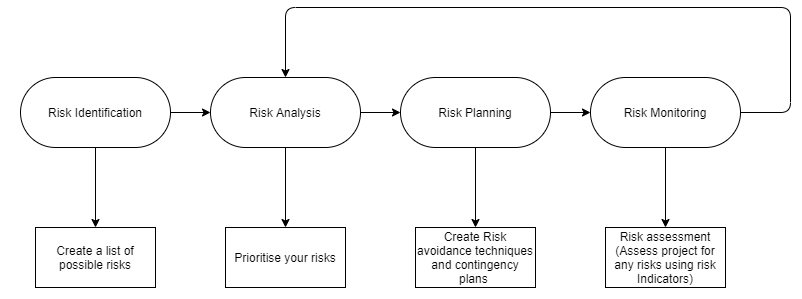

The diagram above was exported from draw.io. Its source (the exported page's mxGraphModel, read from the mxfile embedded in the PNG):
<mxGraphModel dx="700" dy="813" grid="1" gridSize="10" guides="1" tooltips="1" connect="1" arrows="1" fold="1" page="1" pageScale="1" pageWidth="850" pageHeight="1100" math="0" shadow="0">
  <root>
    <mxCell id="0" />
    <mxCell id="1" parent="0" />
    <mxCell id="2" value="Risk Identification" style="rounded=1;whiteSpace=wrap;html=1;arcSize=50;" vertex="1" parent="1">
      <mxGeometry x="70" y="110" width="150" height="70" as="geometry" />
    </mxCell>
    <mxCell id="3" value="Create a list of possible risks" style="rounded=0;whiteSpace=wrap;html=1;" vertex="1" parent="1">
      <mxGeometry x="85" y="260" width="120" height="60" as="geometry" />
    </mxCell>
    <mxCell id="4" value="Risk Analysis" style="rounded=1;whiteSpace=wrap;html=1;arcSize=50;" vertex="1" parent="1">
      <mxGeometry x="260" y="110" width="150" height="70" as="geometry" />
    </mxCell>
    <mxCell id="5" value="Risk Planning" style="rounded=1;whiteSpace=wrap;html=1;arcSize=50;" vertex="1" parent="1">
      <mxGeometry x="450" y="110" width="150" height="70" as="geometry" />
    </mxCell>
    <mxCell id="6" value="Risk Monitoring" style="rounded=1;whiteSpace=wrap;html=1;arcSize=50;" vertex="1" parent="1">
      <mxGeometry x="640" y="110" width="150" height="70" as="geometry" />
    </mxCell>
    <mxCell id="7" value="Prioritise your risks" style="rounded=0;whiteSpace=wrap;html=1;" vertex="1" parent="1">
      <mxGeometry x="275" y="260" width="120" height="60" as="geometry" />
    </mxCell>
    <mxCell id="8" value="Create Risk avoidance techniques and contingency plans&amp;nbsp;" style="rounded=0;whiteSpace=wrap;html=1;" vertex="1" parent="1">
      <mxGeometry x="465" y="260" width="120" height="60" as="geometry" />
    </mxCell>
    <mxCell id="9" value="Risk assessment (Assess project for any risks using risk Indicators)" style="rounded=0;whiteSpace=wrap;html=1;" vertex="1" parent="1">
      <mxGeometry x="655" y="260" width="120" height="60" as="geometry" />
    </mxCell>
    <mxCell id="10" value="" style="endArrow=classic;html=1;exitX=1;exitY=0.5;exitDx=0;exitDy=0;entryX=0;entryY=0.5;entryDx=0;entryDy=0;" edge="1" source="2" target="4" parent="1">
      <mxGeometry width="50" height="50" relative="1" as="geometry">
        <mxPoint x="220" y="200" as="sourcePoint" />
        <mxPoint x="270" y="150" as="targetPoint" />
      </mxGeometry>
    </mxCell>
    <mxCell id="11" value="" style="endArrow=classic;html=1;exitX=0.5;exitY=1;exitDx=0;exitDy=0;entryX=0.5;entryY=0;entryDx=0;entryDy=0;" edge="1" source="2" target="3" parent="1">
      <mxGeometry width="50" height="50" relative="1" as="geometry">
        <mxPoint x="180" y="160" as="sourcePoint" />
        <mxPoint x="200" y="160" as="targetPoint" />
      </mxGeometry>
    </mxCell>
    <mxCell id="12" value="" style="endArrow=classic;html=1;exitX=0.5;exitY=1;exitDx=0;exitDy=0;entryX=0.5;entryY=0;entryDx=0;entryDy=0;" edge="1" source="4" target="7" parent="1">
      <mxGeometry width="50" height="50" relative="1" as="geometry">
        <mxPoint x="300" y="170" as="sourcePoint" />
        <mxPoint x="300" y="260" as="targetPoint" />
      </mxGeometry>
    </mxCell>
    <mxCell id="13" value="" style="endArrow=classic;html=1;exitX=0.5;exitY=1;exitDx=0;exitDy=0;entryX=0.5;entryY=0;entryDx=0;entryDy=0;" edge="1" source="5" target="8" parent="1">
      <mxGeometry width="50" height="50" relative="1" as="geometry">
        <mxPoint x="420" y="170" as="sourcePoint" />
        <mxPoint x="420" y="260" as="targetPoint" />
      </mxGeometry>
    </mxCell>
    <mxCell id="14" value="" style="endArrow=classic;html=1;exitX=0.5;exitY=1;exitDx=0;exitDy=0;entryX=0.5;entryY=0;entryDx=0;entryDy=0;" edge="1" source="6" target="9" parent="1">
      <mxGeometry width="50" height="50" relative="1" as="geometry">
        <mxPoint x="694.5" y="160" as="sourcePoint" />
        <mxPoint x="694.5" y="250" as="targetPoint" />
      </mxGeometry>
    </mxCell>
    <mxCell id="15" value="" style="endArrow=classic;html=1;exitX=1;exitY=0.5;exitDx=0;exitDy=0;entryX=0;entryY=0.5;entryDx=0;entryDy=0;" edge="1" source="4" target="5" parent="1">
      <mxGeometry width="50" height="50" relative="1" as="geometry">
        <mxPoint x="520" y="170" as="sourcePoint" />
        <mxPoint x="520" y="260" as="targetPoint" />
      </mxGeometry>
    </mxCell>
    <mxCell id="16" value="" style="endArrow=classic;html=1;exitX=1;exitY=0.5;exitDx=0;exitDy=0;entryX=0;entryY=0.5;entryDx=0;entryDy=0;" edge="1" source="5" target="6" parent="1">
      <mxGeometry width="50" height="50" relative="1" as="geometry">
        <mxPoint x="530" y="180" as="sourcePoint" />
        <mxPoint x="530" y="270" as="targetPoint" />
      </mxGeometry>
    </mxCell>
    <mxCell id="17" value="" style="endArrow=classic;html=1;entryX=0.5;entryY=0;entryDx=0;entryDy=0;exitX=1;exitY=0.5;exitDx=0;exitDy=0;" edge="1" source="6" target="4" parent="1">
      <mxGeometry width="50" height="50" relative="1" as="geometry">
        <mxPoint x="840" y="180" as="sourcePoint" />
        <mxPoint x="540" y="280" as="targetPoint" />
        <Array as="points">
          <mxPoint x="840" y="145" />
          <mxPoint x="840" y="40" />
          <mxPoint x="335" y="40" />
        </Array>
      </mxGeometry>
    </mxCell>
    <mxCell id="18" value="" style="endArrow=none;html=1;strokeColor=none;" edge="1" parent="1">
      <mxGeometry width="50" height="50" relative="1" as="geometry">
        <mxPoint x="50" y="330" as="sourcePoint" />
        <mxPoint x="850" y="330" as="targetPoint" />
      </mxGeometry>
    </mxCell>
  </root>
</mxGraphModel>